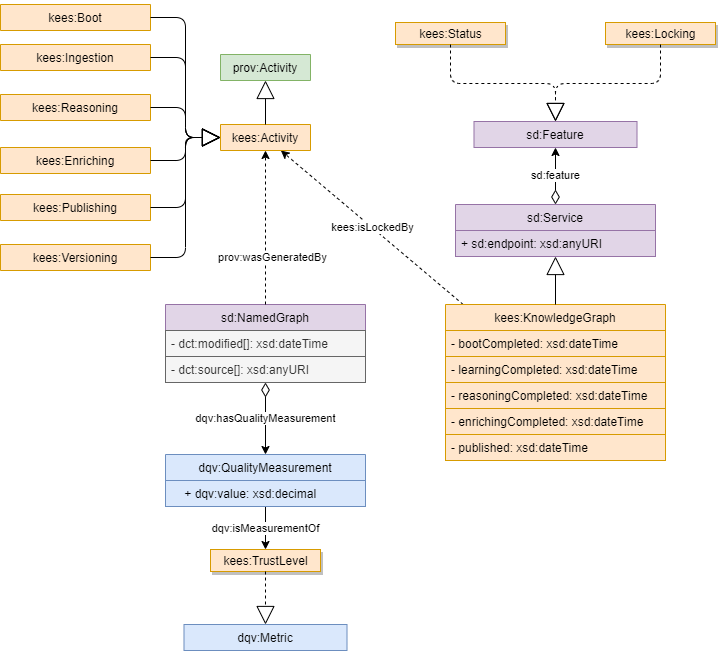

The diagram above was exported from draw.io. Its source (the exported page's mxGraphModel, read from the mxfile embedded in the PNG):
<mxGraphModel dx="1038" dy="599" grid="1" gridSize="10" guides="1" tooltips="1" connect="1" arrows="1" fold="1" page="1" pageScale="1" pageWidth="827" pageHeight="1169" math="0" shadow="0">
  <root>
    <mxCell id="0" />
    <mxCell id="1" parent="0" />
    <mxCell id="enxg5qkIPw8XKSSDvfDX-7" value="kees:isLockedBy" style="edgeStyle=none;rounded=0;orthogonalLoop=1;jettySize=auto;html=1;dashed=1;endArrow=classic;endFill=1;" edge="1" parent="1" source="NSoIYJmWoff3Sn7QuUuB-19" target="XS2yiqq8DobOVHvBvisq-11">
      <mxGeometry relative="1" as="geometry" />
    </mxCell>
    <mxCell id="NSoIYJmWoff3Sn7QuUuB-19" value="kees:KnowledgeGraph" style="swimlane;fontStyle=0;childLayout=stackLayout;horizontal=1;startSize=26;fillColor=#ffe6cc;horizontalStack=0;resizeParent=1;resizeParentMax=0;resizeLast=0;collapsible=1;marginBottom=0;strokeColor=#d79b00;labelBackgroundColor=none;" parent="1" vertex="1">
      <mxGeometry x="485" y="340" width="220" height="156" as="geometry">
        <mxRectangle x="500" y="190" width="210" height="26" as="alternateBounds" />
      </mxGeometry>
    </mxCell>
    <mxCell id="enxg5qkIPw8XKSSDvfDX-11" value="- bootCompleted: xsd:dateTime" style="text;strokeColor=#d79b00;fillColor=#ffe6cc;align=left;verticalAlign=top;spacingLeft=4;spacingRight=4;overflow=hidden;rotatable=0;points=[[0,0.5],[1,0.5]];portConstraint=eastwest;" vertex="1" parent="NSoIYJmWoff3Sn7QuUuB-19">
      <mxGeometry y="26" width="220" height="26" as="geometry" />
    </mxCell>
    <mxCell id="enxg5qkIPw8XKSSDvfDX-8" value="- learningCompleted: xsd:dateTime" style="text;strokeColor=#d79b00;fillColor=#ffe6cc;align=left;verticalAlign=top;spacingLeft=4;spacingRight=4;overflow=hidden;rotatable=0;points=[[0,0.5],[1,0.5]];portConstraint=eastwest;" vertex="1" parent="NSoIYJmWoff3Sn7QuUuB-19">
      <mxGeometry y="52" width="220" height="26" as="geometry" />
    </mxCell>
    <mxCell id="enxg5qkIPw8XKSSDvfDX-4" value="- reasoningCompleted: xsd:dateTime" style="text;strokeColor=#d79b00;fillColor=#ffe6cc;align=left;verticalAlign=top;spacingLeft=4;spacingRight=4;overflow=hidden;rotatable=0;points=[[0,0.5],[1,0.5]];portConstraint=eastwest;" vertex="1" parent="NSoIYJmWoff3Sn7QuUuB-19">
      <mxGeometry y="78" width="220" height="26" as="geometry" />
    </mxCell>
    <mxCell id="enxg5qkIPw8XKSSDvfDX-10" value="- enrichingCompleted: xsd:dateTime" style="text;strokeColor=#d79b00;fillColor=#ffe6cc;align=left;verticalAlign=top;spacingLeft=4;spacingRight=4;overflow=hidden;rotatable=0;points=[[0,0.5],[1,0.5]];portConstraint=eastwest;" vertex="1" parent="NSoIYJmWoff3Sn7QuUuB-19">
      <mxGeometry y="104" width="220" height="26" as="geometry" />
    </mxCell>
    <mxCell id="enxg5qkIPw8XKSSDvfDX-9" value="- published: xsd:dateTime" style="text;strokeColor=#d79b00;fillColor=#ffe6cc;align=left;verticalAlign=top;spacingLeft=4;spacingRight=4;overflow=hidden;rotatable=0;points=[[0,0.5],[1,0.5]];portConstraint=eastwest;" vertex="1" parent="NSoIYJmWoff3Sn7QuUuB-19">
      <mxGeometry y="130" width="220" height="26" as="geometry" />
    </mxCell>
    <mxCell id="enxg5qkIPw8XKSSDvfDX-19" value="sd:feature" style="edgeStyle=elbowEdgeStyle;rounded=0;orthogonalLoop=1;jettySize=auto;elbow=vertical;html=1;endArrow=classic;endFill=1;startArrow=diamondThin;startFill=0;startSize=12;" edge="1" parent="1" source="XS2yiqq8DobOVHvBvisq-3" target="enxg5qkIPw8XKSSDvfDX-16">
      <mxGeometry relative="1" as="geometry" />
    </mxCell>
    <mxCell id="XS2yiqq8DobOVHvBvisq-3" value="sd:Service" style="swimlane;fontStyle=0;childLayout=stackLayout;horizontal=1;startSize=26;horizontalStack=0;resizeParent=1;resizeParentMax=0;resizeLast=0;collapsible=1;marginBottom=0;labelBackgroundColor=none;fillColor=#e1d5e7;strokeColor=#9673a6;" parent="1" vertex="1">
      <mxGeometry x="495" y="240" width="200" height="52" as="geometry">
        <mxRectangle x="513.5" y="228" width="163" height="26" as="alternateBounds" />
      </mxGeometry>
    </mxCell>
    <mxCell id="enxg5qkIPw8XKSSDvfDX-20" value="+ sd:endpoint: xsd:anyURI" style="text;strokeColor=#9673a6;fillColor=#e1d5e7;align=left;verticalAlign=top;spacingLeft=4;spacingRight=4;overflow=hidden;rotatable=0;points=[[0,0.5],[1,0.5]];portConstraint=eastwest;" vertex="1" parent="XS2yiqq8DobOVHvBvisq-3">
      <mxGeometry y="26" width="200" height="26" as="geometry" />
    </mxCell>
    <mxCell id="XS2yiqq8DobOVHvBvisq-4" value="" style="endArrow=block;endSize=16;endFill=0;html=1;" parent="1" source="NSoIYJmWoff3Sn7QuUuB-19" target="XS2yiqq8DobOVHvBvisq-3" edge="1">
      <mxGeometry width="160" relative="1" as="geometry">
        <mxPoint x="513" y="-28" as="sourcePoint" />
        <mxPoint x="328" y="-58" as="targetPoint" />
      </mxGeometry>
    </mxCell>
    <mxCell id="XS2yiqq8DobOVHvBvisq-11" value="kees:Activity" style="swimlane;fontStyle=0;childLayout=stackLayout;horizontal=1;startSize=26;horizontalStack=0;resizeParent=1;resizeParentMax=0;resizeLast=0;collapsible=1;marginBottom=0;labelBackgroundColor=none;fillColor=#ffe6cc;strokeColor=#d79b00;" parent="1" vertex="1" collapsed="1">
      <mxGeometry x="260" y="160" width="90" height="26" as="geometry">
        <mxRectangle x="430" y="190" width="200" height="52" as="alternateBounds" />
      </mxGeometry>
    </mxCell>
    <mxCell id="XS2yiqq8DobOVHvBvisq-12" value="kees:Ingestion" style="swimlane;fontStyle=0;childLayout=stackLayout;horizontal=1;startSize=26;fillColor=#ffe6cc;horizontalStack=0;resizeParent=1;resizeParentMax=0;resizeLast=0;collapsible=1;marginBottom=0;strokeColor=#d79b00;labelBackgroundColor=none;" parent="1" vertex="1" collapsed="1">
      <mxGeometry x="40" y="80" width="150" height="26" as="geometry">
        <mxRectangle x="300" y="537" width="200" height="52" as="alternateBounds" />
      </mxGeometry>
    </mxCell>
    <mxCell id="XS2yiqq8DobOVHvBvisq-14" value="kees:Enriching" style="swimlane;fontStyle=0;childLayout=stackLayout;horizontal=1;startSize=26;fillColor=#ffe6cc;horizontalStack=0;resizeParent=1;resizeParentMax=0;resizeLast=0;collapsible=1;marginBottom=0;strokeColor=#d79b00;labelBackgroundColor=none;" parent="1" vertex="1" collapsed="1">
      <mxGeometry x="40" y="183" width="150" height="26" as="geometry">
        <mxRectangle x="300" y="537" width="200" height="52" as="alternateBounds" />
      </mxGeometry>
    </mxCell>
    <mxCell id="XS2yiqq8DobOVHvBvisq-15" value="kees:Reasoning" style="swimlane;fontStyle=0;childLayout=stackLayout;horizontal=1;startSize=26;fillColor=#ffe6cc;horizontalStack=0;resizeParent=1;resizeParentMax=0;resizeLast=0;collapsible=1;marginBottom=0;strokeColor=#d79b00;labelBackgroundColor=none;" parent="1" vertex="1" collapsed="1">
      <mxGeometry x="40" y="130" width="150" height="26" as="geometry">
        <mxRectangle x="40" y="130" width="200" height="52" as="alternateBounds" />
      </mxGeometry>
    </mxCell>
    <mxCell id="XS2yiqq8DobOVHvBvisq-16" value="kees:Publishing" style="swimlane;fontStyle=0;childLayout=stackLayout;horizontal=1;startSize=26;fillColor=#ffe6cc;horizontalStack=0;resizeParent=1;resizeParentMax=0;resizeLast=0;collapsible=1;marginBottom=0;strokeColor=#d79b00;labelBackgroundColor=none;" parent="1" vertex="1" collapsed="1">
      <mxGeometry x="40" y="230" width="150" height="26" as="geometry">
        <mxRectangle x="300" y="537" width="200" height="52" as="alternateBounds" />
      </mxGeometry>
    </mxCell>
    <mxCell id="XS2yiqq8DobOVHvBvisq-17" value="kees:Versioning" style="swimlane;fontStyle=0;childLayout=stackLayout;horizontal=1;startSize=26;fillColor=#ffe6cc;horizontalStack=0;resizeParent=1;resizeParentMax=0;resizeLast=0;collapsible=1;marginBottom=0;strokeColor=#d79b00;labelBackgroundColor=none;" parent="1" vertex="1" collapsed="1">
      <mxGeometry x="40" y="280" width="150" height="26" as="geometry">
        <mxRectangle x="300" y="537" width="200" height="52" as="alternateBounds" />
      </mxGeometry>
    </mxCell>
    <mxCell id="XS2yiqq8DobOVHvBvisq-18" value="" style="endArrow=block;endSize=16;endFill=0;html=1;edgeStyle=elbowEdgeStyle;" parent="1" source="XS2yiqq8DobOVHvBvisq-12" target="XS2yiqq8DobOVHvBvisq-11" edge="1">
      <mxGeometry width="160" relative="1" as="geometry">
        <mxPoint x="290" y="150" as="sourcePoint" />
        <mxPoint x="320" y="90" as="targetPoint" />
      </mxGeometry>
    </mxCell>
    <mxCell id="XS2yiqq8DobOVHvBvisq-20" value="" style="endArrow=block;endSize=16;endFill=0;html=1;edgeStyle=elbowEdgeStyle;" parent="1" source="XS2yiqq8DobOVHvBvisq-15" target="XS2yiqq8DobOVHvBvisq-11" edge="1">
      <mxGeometry width="160" relative="1" as="geometry">
        <mxPoint x="175.30624999999998" y="90" as="sourcePoint" />
        <mxPoint x="301.1937499999999" y="36" as="targetPoint" />
      </mxGeometry>
    </mxCell>
    <mxCell id="XS2yiqq8DobOVHvBvisq-21" value="" style="endArrow=block;endSize=16;endFill=0;html=1;edgeStyle=elbowEdgeStyle;" parent="1" source="XS2yiqq8DobOVHvBvisq-14" target="XS2yiqq8DobOVHvBvisq-11" edge="1">
      <mxGeometry width="160" relative="1" as="geometry">
        <mxPoint x="185.30624999999998" y="100" as="sourcePoint" />
        <mxPoint x="311.1937499999999" y="46" as="targetPoint" />
      </mxGeometry>
    </mxCell>
    <mxCell id="XS2yiqq8DobOVHvBvisq-22" value="" style="endArrow=block;endSize=16;endFill=0;html=1;edgeStyle=elbowEdgeStyle;" parent="1" source="XS2yiqq8DobOVHvBvisq-16" target="XS2yiqq8DobOVHvBvisq-11" edge="1">
      <mxGeometry width="160" relative="1" as="geometry">
        <mxPoint x="195.30624999999998" y="110" as="sourcePoint" />
        <mxPoint x="321.1937499999999" y="56" as="targetPoint" />
      </mxGeometry>
    </mxCell>
    <mxCell id="XS2yiqq8DobOVHvBvisq-24" value="" style="endArrow=block;endSize=16;endFill=0;html=1;edgeStyle=elbowEdgeStyle;" parent="1" source="XS2yiqq8DobOVHvBvisq-17" target="XS2yiqq8DobOVHvBvisq-11" edge="1">
      <mxGeometry width="160" relative="1" as="geometry">
        <mxPoint x="205.30624999999998" y="120" as="sourcePoint" />
        <mxPoint x="331.1937499999999" y="66" as="targetPoint" />
      </mxGeometry>
    </mxCell>
    <mxCell id="RV-3AgllMj9mWxFpBbZ_-14" value="kees:Boot" style="swimlane;fontStyle=0;childLayout=stackLayout;horizontal=1;startSize=26;fillColor=#ffe6cc;horizontalStack=0;resizeParent=1;resizeParentMax=0;resizeLast=0;collapsible=1;marginBottom=0;strokeColor=#d79b00;labelBackgroundColor=none;" parent="1" vertex="1" collapsed="1">
      <mxGeometry x="40" y="40" width="150" height="26" as="geometry">
        <mxRectangle x="300" y="537" width="200" height="52" as="alternateBounds" />
      </mxGeometry>
    </mxCell>
    <mxCell id="RV-3AgllMj9mWxFpBbZ_-15" value="" style="endArrow=block;endSize=16;endFill=0;html=1;edgeStyle=elbowEdgeStyle;" parent="1" source="RV-3AgllMj9mWxFpBbZ_-14" target="XS2yiqq8DobOVHvBvisq-11" edge="1">
      <mxGeometry width="160" relative="1" as="geometry">
        <mxPoint x="200.0000000000001" y="103" as="sourcePoint" />
        <mxPoint x="270" y="206" as="targetPoint" />
      </mxGeometry>
    </mxCell>
    <mxCell id="enxg5qkIPw8XKSSDvfDX-1" value="prov:Activity" style="swimlane;fontStyle=0;childLayout=stackLayout;horizontal=1;startSize=26;horizontalStack=0;resizeParent=1;resizeParentMax=0;resizeLast=0;collapsible=1;marginBottom=0;labelBackgroundColor=none;fillColor=#d5e8d4;strokeColor=#82b366;" vertex="1" collapsed="1" parent="1">
      <mxGeometry x="260" y="90" width="90" height="26" as="geometry">
        <mxRectangle x="430" y="190" width="200" height="52" as="alternateBounds" />
      </mxGeometry>
    </mxCell>
    <mxCell id="enxg5qkIPw8XKSSDvfDX-2" value="" style="endArrow=block;endSize=16;endFill=0;html=1;" edge="1" parent="1" source="XS2yiqq8DobOVHvBvisq-11" target="enxg5qkIPw8XKSSDvfDX-1">
      <mxGeometry width="160" relative="1" as="geometry">
        <mxPoint x="615" y="200" as="sourcePoint" />
        <mxPoint x="615" y="90" as="targetPoint" />
      </mxGeometry>
    </mxCell>
    <mxCell id="enxg5qkIPw8XKSSDvfDX-13" value="kees:Status" style="html=1;labelBackgroundColor=none;fillColor=#ffe6cc;strokeColor=#d79b00;shadow=1;" vertex="1" parent="1">
      <mxGeometry x="435" y="58" width="110" height="22" as="geometry" />
    </mxCell>
    <mxCell id="enxg5qkIPw8XKSSDvfDX-14" value="kees:Locking" style="html=1;labelBackgroundColor=none;fillColor=#ffe6cc;strokeColor=#d79b00;shadow=1;" vertex="1" parent="1">
      <mxGeometry x="645" y="58" width="110" height="22" as="geometry" />
    </mxCell>
    <mxCell id="enxg5qkIPw8XKSSDvfDX-16" value="sd:Feature" style="swimlane;fontStyle=0;childLayout=stackLayout;horizontal=1;startSize=26;horizontalStack=0;resizeParent=1;resizeParentMax=0;resizeLast=0;collapsible=1;marginBottom=0;labelBackgroundColor=none;fillColor=#e1d5e7;strokeColor=#9673a6;" vertex="1" collapsed="1" parent="1">
      <mxGeometry x="513.5" y="157" width="163" height="26" as="geometry">
        <mxRectangle x="430" y="190" width="200" height="52" as="alternateBounds" />
      </mxGeometry>
    </mxCell>
    <mxCell id="enxg5qkIPw8XKSSDvfDX-17" value="" style="endArrow=block;endSize=16;endFill=0;html=1;edgeStyle=elbowEdgeStyle;elbow=vertical;dashed=1;" edge="1" parent="1" source="enxg5qkIPw8XKSSDvfDX-13" target="enxg5qkIPw8XKSSDvfDX-16">
      <mxGeometry width="160" relative="1" as="geometry">
        <mxPoint x="605" y="298" as="sourcePoint" />
        <mxPoint x="600" y="178" as="targetPoint" />
      </mxGeometry>
    </mxCell>
    <mxCell id="enxg5qkIPw8XKSSDvfDX-18" value="" style="endArrow=block;endSize=16;endFill=0;html=1;edgeStyle=elbowEdgeStyle;elbow=vertical;dashed=1;" edge="1" parent="1" source="enxg5qkIPw8XKSSDvfDX-14" target="enxg5qkIPw8XKSSDvfDX-16">
      <mxGeometry width="160" relative="1" as="geometry">
        <mxPoint x="522.1875" y="138" as="sourcePoint" />
        <mxPoint x="584.6875" y="178" as="targetPoint" />
      </mxGeometry>
    </mxCell>
    <mxCell id="enxg5qkIPw8XKSSDvfDX-21" value="sd:NamedGraph" style="swimlane;fontStyle=0;childLayout=stackLayout;horizontal=1;startSize=26;horizontalStack=0;resizeParent=1;resizeParentMax=0;resizeLast=0;collapsible=1;marginBottom=0;labelBackgroundColor=none;fillColor=#e1d5e7;strokeColor=#9673a6;" vertex="1" parent="1">
      <mxGeometry x="205" y="340" width="200" height="78" as="geometry">
        <mxRectangle x="513.5" y="228" width="163" height="26" as="alternateBounds" />
      </mxGeometry>
    </mxCell>
    <mxCell id="enxg5qkIPw8XKSSDvfDX-22" value="- dct:modified[]: xsd:dateTime" style="text;strokeColor=#666666;fillColor=#f5f5f5;align=left;verticalAlign=top;spacingLeft=4;spacingRight=4;overflow=hidden;rotatable=0;points=[[0,0.5],[1,0.5]];portConstraint=eastwest;fontColor=#333333;" vertex="1" parent="enxg5qkIPw8XKSSDvfDX-21">
      <mxGeometry y="26" width="200" height="26" as="geometry" />
    </mxCell>
    <mxCell id="enxg5qkIPw8XKSSDvfDX-23" value="- dct:source[]: xsd:anyURI" style="text;strokeColor=#666666;fillColor=#f5f5f5;align=left;verticalAlign=top;spacingLeft=4;spacingRight=4;overflow=hidden;rotatable=0;points=[[0,0.5],[1,0.5]];portConstraint=eastwest;fontColor=#333333;" vertex="1" parent="enxg5qkIPw8XKSSDvfDX-21">
      <mxGeometry y="52" width="200" height="26" as="geometry" />
    </mxCell>
    <mxCell id="enxg5qkIPw8XKSSDvfDX-24" value="prov:wasGeneratedBy" style="edgeStyle=none;rounded=0;orthogonalLoop=1;jettySize=auto;html=1;dashed=1;endArrow=classic;endFill=1;" edge="1" parent="1" source="enxg5qkIPw8XKSSDvfDX-21" target="XS2yiqq8DobOVHvBvisq-11">
      <mxGeometry x="-0.3909" y="-7" relative="1" as="geometry">
        <mxPoint x="530.8360655737704" y="410" as="sourcePoint" />
        <mxPoint x="327.360655737705" y="196" as="targetPoint" />
        <mxPoint as="offset" />
      </mxGeometry>
    </mxCell>
    <mxCell id="enxg5qkIPw8XKSSDvfDX-55" value="dqv:isMeasurementOf" style="edgeStyle=none;rounded=0;orthogonalLoop=1;jettySize=auto;html=1;startArrow=none;startFill=0;endArrow=classic;endFill=1;startSize=12;" edge="1" parent="1" source="enxg5qkIPw8XKSSDvfDX-25" target="enxg5qkIPw8XKSSDvfDX-58">
      <mxGeometry relative="1" as="geometry">
        <mxPoint x="535" y="629" as="targetPoint" />
      </mxGeometry>
    </mxCell>
    <mxCell id="enxg5qkIPw8XKSSDvfDX-25" value="dqv:QualityMeasurement" style="swimlane;fontStyle=0;childLayout=stackLayout;horizontal=1;startSize=26;horizontalStack=0;resizeParent=1;resizeParentMax=0;resizeLast=0;collapsible=1;marginBottom=0;labelBackgroundColor=none;fillColor=#dae8fc;strokeColor=#6c8ebf;" vertex="1" parent="1">
      <mxGeometry x="205" y="490" width="200" height="52" as="geometry">
        <mxRectangle x="223.75" y="590" width="163" height="26" as="alternateBounds" />
      </mxGeometry>
    </mxCell>
    <mxCell id="enxg5qkIPw8XKSSDvfDX-43" value="    + dqv:value: xsd:decimal" style="text;strokeColor=#6c8ebf;fillColor=#dae8fc;align=left;verticalAlign=top;spacingLeft=4;spacingRight=4;overflow=hidden;rotatable=0;points=[[0,0.5],[1,0.5]];portConstraint=eastwest;labelBackgroundColor=none;fontColor=default;" vertex="1" parent="enxg5qkIPw8XKSSDvfDX-25">
      <mxGeometry y="26" width="200" height="26" as="geometry" />
    </mxCell>
    <mxCell id="enxg5qkIPw8XKSSDvfDX-54" value="dqv:hasQualityMeasurement" style="rounded=0;orthogonalLoop=1;jettySize=auto;elbow=vertical;html=1;endArrow=classic;endFill=1;startArrow=diamondThin;startFill=0;startSize=12;" edge="1" parent="1" source="enxg5qkIPw8XKSSDvfDX-21" target="enxg5qkIPw8XKSSDvfDX-25">
      <mxGeometry relative="1" as="geometry">
        <mxPoint x="650" y="260" as="sourcePoint" />
        <mxPoint x="320" y="550" as="targetPoint" />
      </mxGeometry>
    </mxCell>
    <mxCell id="enxg5qkIPw8XKSSDvfDX-58" value="kees:TrustLevel" style="html=1;labelBackgroundColor=none;fillColor=#ffe6cc;strokeColor=#d79b00;shadow=1;" vertex="1" parent="1">
      <mxGeometry x="250" y="585" width="110" height="22" as="geometry" />
    </mxCell>
    <mxCell id="enxg5qkIPw8XKSSDvfDX-59" value="dqv:Metric" style="swimlane;fontStyle=0;childLayout=stackLayout;horizontal=1;startSize=26;horizontalStack=0;resizeParent=1;resizeParentMax=0;resizeLast=0;collapsible=1;marginBottom=0;labelBackgroundColor=none;fillColor=#dae8fc;strokeColor=#6c8ebf;" vertex="1" collapsed="1" parent="1">
      <mxGeometry x="223.5" y="660" width="163" height="26" as="geometry">
        <mxRectangle x="160" y="507" width="200" height="52" as="alternateBounds" />
      </mxGeometry>
    </mxCell>
    <mxCell id="enxg5qkIPw8XKSSDvfDX-60" value="" style="endArrow=block;endSize=16;endFill=0;html=1;elbow=vertical;dashed=1;" edge="1" parent="1" source="enxg5qkIPw8XKSSDvfDX-58" target="enxg5qkIPw8XKSSDvfDX-59">
      <mxGeometry width="160" relative="1" as="geometry">
        <mxPoint x="420" y="610" as="sourcePoint" />
        <mxPoint x="525" y="665" as="targetPoint" />
      </mxGeometry>
    </mxCell>
  </root>
</mxGraphModel>